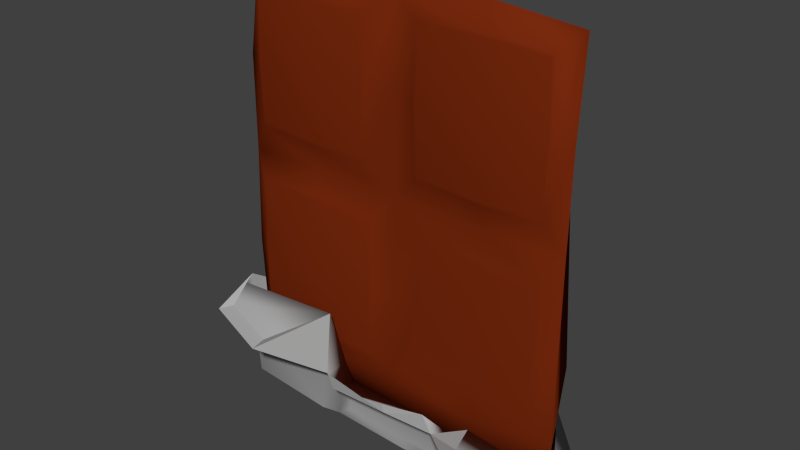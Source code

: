 # Source: Chocolate.blend  (saved by Blender 2.74.0; exported with 4.5.12 LTS)
import bpy
from mathutils import Matrix  # noqa: F401  (used for matrix-valued properties, if any)

bpy.ops.wm.read_factory_settings(use_empty=True)
scene = bpy.context.scene
scene.name = 'Scene'

# ---- collections
col_collection_1 = bpy.data.collections.new('Collection 1'); scene.collection.children.link(col_collection_1)

# ---- materials (node trees are filled in below, after node groups)
mat_wrapper = bpy.data.materials.new('Wrapper')
mat_wrapper.alpha_threshold = 0.0
mat_wrapper.use_transparent_shadow = False
mat_wrapper.diffuse_color = (0.3931, 0.3931, 0.3931, 1.0)
mat_wrapper.roughness = 0.5
mat_chcoclate = bpy.data.materials.new('Chcoclate')
mat_chcoclate.alpha_threshold = 0.0
mat_chcoclate.use_transparent_shadow = False
mat_chcoclate.diffuse_color = (0.1902, 0.02287, 0.004282, 1.0)
mat_chcoclate.roughness = 0.5

# ---- material node trees

# ---- world
world_world = bpy.data.worlds.new('World'); scene.world = world_world
world_world.color = (0.05088, 0.05088, 0.05088)
world_world.use_sun_shadow = False
world_world.sun_shadow_jitter_overblur = 0.0
world_world.cycles.sampling_method = 'MANUAL'
world_world.cycles.sample_map_resolution = 256

# ---- meshes
me_cube_001 = bpy.data.meshes.new('Cube.001')
me_cube_001.from_pydata([(-0.5804, -0.6608, -0.7897), (-0.6667, -0.6667, 0.7325), (-0.4455, 0.6774, -0.8002), (-0.9305, 0.7934, 0.9443), (0.6147, -0.4351, -0.8015), (0.6667, -0.6667, 0.7325), (0.5966, 0.6774, -0.8002), (0.9312, 0.7912, 0.9448), (-0.7543, -0.7331, -0.4535), (-0.9691, 0.927, -0.5985), (0.9198, 0.9142, -0.598), (0.7457, -0.7331, -0.4535), (-0.8798, -0.5103, -0.8318), (-1.003, 0.9263, -0.8832), (0.8637, -0.521, -0.8335), (0.9342, 0.9263, -0.8824), (-0.4505, -1.201, -0.566), (-1.061, 1.043, -0.4061), (0.9596, 1.043, -0.6308), (0.4711, -1.208, -0.5659), (-0.4203, 1.032, -0.9022), (-0.3942, -0.8973, -0.9041), (-0.1558, -1.212, -0.566), (-0.2841, 1.991, -0.5667), (-1.101, 2.008, -0.5124), (-0.7327, 2.426, -0.5566), (0.4136, -0.8973, -0.9041), (0.4384, -1.233, -0.5659), (0.3876, 1.032, -0.9022), (0.3621, 1.809, -0.639), (0.8923, 2.394, -0.6019), (0.5291, 2.394, -0.6019), (0.03759, 1.032, -0.9169), (0.09419, 1.985, -0.6194), (0.04921, -0.8973, -0.9041), (0.1405, -1.222, -0.566), (-0.5, 1.058, 0.9926), (-0.0005353, 1.068, 0.9514), (0.5, 1.055, 0.9933), (-0.9399, 1.056, 0.5884), (-0.9393, 1.067, 0.1977), (-0.9531, 1.086, -0.2023), (0.945, 1.049, 0.5885), (0.9391, 1.053, 0.1968), (0.9323, 1.05, -0.2024), (0.4711, 1.145, -0.5951), (-0.0236, 1.147, -0.5543), (-0.5289, 1.167, -0.5961), (0.5, 1.288, 0.8796), (-0.5, 1.084, 0.1978), (-0.0006691, 1.085, 0.5987), (0.0001075, 1.075, 0.1972), (-0.003456, 1.082, -0.2035), (0.82, 1.173, -0.2038), (0.5, 1.066, 0.1966), (-0.8578, 1.284, -0.2038), (-0.8156, 1.292, 0.852), (-0.5, 1.304, 0.8629), (-0.1844, 1.292, 0.852), (-0.8291, 1.304, 0.5987), (-0.8156, 1.292, 0.3454), (-0.5, 1.34, 0.5987), (-0.5, 1.304, 0.3346), (-0.1709, 1.304, 0.5987), (-0.1844, 1.292, 0.3454), (0.8354, 1.276, 0.8679), (0.1646, 1.276, 0.8679), (0.85, 1.288, 0.5987), (0.8354, 1.276, 0.3295), (0.15, 1.288, 0.5987), (0.1646, 1.276, 0.3295), (0.5, 1.324, 0.5987), (0.5, 1.288, 0.3179), (0.8023, 1.185, -0.4501), (0.807, 1.166, 0.04285), (0.4961, 1.187, -0.4606), (0.1876, 1.185, -0.4501), (0.1793, 1.173, -0.2038), (0.1923, 1.166, 0.04285), (0.4997, 1.193, -0.2038), (0.4997, 1.173, 0.05326), (-0.8482, 1.292, -0.4786), (-0.5041, 1.299, -0.4905), (-0.843, 1.272, 0.07127), (-0.1626, 1.292, -0.4786), (-0.5002, 1.321, -0.2038), (-0.5002, 1.284, 0.08317), (-0.1426, 1.284, -0.2038), (-0.1574, 1.272, 0.07127), (-1.024, 0.9846, -0.5986), (0.9528, 0.9846, -0.7447), (0.6892, -0.9364, -0.6982), (-0.6651, -0.8558, -0.6989), (-0.275, -1.055, -0.735), (-0.3263, 1.201, -0.604), (0.426, -1.065, -0.735), (0.3941, 1.201, -0.7618), (0.927, 1.333, -0.7354), (0.09484, -1.06, -0.735), (0.1312, 1.263, 0.5987), (0.144, 1.251, 0.313), (0.5, 1.26, 0.3027), (0.8484, 1.248, 0.3129), (0.144, 1.25, 0.8783), (0.8618, 1.258, 0.5974), (0.8474, 1.215, 0.8775), (0.5, 1.259, 0.8938), (-0.1425, 1.267, 0.5987), (-0.8362, 1.254, 0.3208), (-0.5, 1.267, 0.3118), (-0.1536, 1.255, 0.3207), (-0.1537, 1.254, 0.8686), (-0.8476, 1.262, 0.597), (-0.8348, 1.209, 0.8674), (-0.5, 1.263, 0.8845), (-0.116, 1.246, -0.2038), (-0.8614, 1.233, 0.09547), (-0.1273, 1.234, 0.09537), (-0.5001, 1.246, 0.1051), (-0.136, 1.265, -0.4931), (-0.5088, 1.274, -0.5107), (-0.876, 1.246, -0.2035), (-0.8713, 1.222, -0.5015), (0.1411, 1.154, -0.2038), (0.1521, 1.147, 0.07515), (0.8347, 1.142, 0.07506), (0.4997, 1.15, 0.08325), (0.1434, 1.177, -0.4719), (0.4909, 1.178, -0.4888), (0.8269, 1.128, -0.4811), (0.8435, 1.147, -0.2035), (-0.9983, 1.3, -0.5858), (-0.982, 1.25, -0.8456), (-0.4744, 1.342, -0.8621), (-0.3222, 1.677, -0.3324), (-1.03, 1.351, -0.418), (-0.3904, 1.489, -0.5904), (-0.731, 2.087, -0.543), (-1.052, 1.722, -0.5045), (0.03487, 0.9959, -0.8762), (-0.3522, 0.9959, -0.8637), (0.07817, 1.956, -0.5895), (-0.2537, 1.961, -0.6315), (-0.286, 1.138, -0.6895), (0.3395, 1.138, -0.7099), (0.3307, 0.9959, -0.8637), (0.308, 1.807, -0.5709), (0.07764, 1.138, -0.6965), (0.9114, 1.283, -0.849), (0.4381, 1.374, -0.8662), (0.9308, 1.384, -0.6456), (0.5269, 1.472, -0.5946), (0.4432, 1.52, -0.7502), (0.8725, 2.039, -0.611), (0.558, 2.039, -0.611), (-0.9413, 0.208, -0.8575), (0.8989, 0.2026, -0.8579), (0.7467, -0.4836, -0.7151), (-0.7106, -0.6077, -0.5544), (-0.4072, 0.06754, -0.9031), (0.4006, 0.06754, -0.9031), (0.0434, 0.06754, -0.9105), (0.8081, 0.06008, -0.743), (-0.8523, 0.06439, -0.6948)], [], [(8, 9, 2, 0), (9, 47, 46, 45, 10, 6, 2), (10, 11, 4, 6), (11, 8, 0, 4), (0, 2, 6, 4), (5, 7, 38, 37, 36, 3, 1), (5, 1, 8, 11), (7, 5, 11, 10, 44, 43, 42), (127, 123, 77, 76), (1, 3, 39, 40, 41, 9, 8), (163, 89, 13, 155), (29, 31, 154, 151), (162, 91, 14, 156), (93, 92, 12, 21), (160, 28, 15, 156), (155, 13, 20, 159), (98, 93, 21, 34), (17, 24, 138, 135), (89, 17, 135, 131), (91, 95, 26, 14), (161, 32, 28, 160), (28, 32, 139, 145), (18, 90, 97, 150), (33, 29, 146, 141), (159, 20, 32, 161), (95, 98, 34, 26), (115, 119, 84, 87), (117, 115, 87, 88), (123, 124, 78, 77), (111, 107, 63, 58), (107, 110, 64, 63), (116, 118, 86, 83), (109, 108, 60, 62), (110, 109, 62, 64), (118, 117, 88, 86), (99, 103, 66, 69), (100, 99, 69, 70), (124, 126, 80, 78), (101, 100, 70, 72), (102, 101, 72, 68), (126, 125, 74, 80), (56, 57, 61, 59), (59, 61, 62, 60), (57, 58, 63, 61), (61, 63, 64, 62), (108, 112, 59, 60), (112, 113, 56, 59), (114, 111, 58, 57), (113, 114, 57, 56), (66, 48, 71, 69), (69, 71, 72, 70), (48, 65, 67, 71), (71, 67, 68, 72), (104, 102, 68, 67), (105, 104, 67, 65), (103, 106, 48, 66), (106, 105, 65, 48), (79, 53, 73, 75), (77, 79, 75, 76), (78, 80, 79, 77), (80, 74, 53, 79), (128, 127, 76, 75), (129, 128, 75, 73), (125, 130, 53, 74), (130, 129, 73, 53), (55, 85, 82, 81), (85, 87, 84, 82), (83, 86, 85, 55), (86, 88, 87, 85), (119, 120, 82, 84), (121, 116, 83, 55), (120, 122, 81, 82), (122, 121, 55, 81), (27, 35, 98, 95), (94, 23, 142, 143), (29, 96, 144, 146), (19, 27, 95, 91), (23, 94, 136, 134), (35, 22, 93, 98), (22, 16, 92, 93), (157, 19, 91, 162), (96, 29, 151, 152), (158, 17, 89, 163), (38, 7, 105, 106), (37, 38, 106, 103), (7, 42, 104, 105), (42, 43, 102, 104), (43, 54, 101, 102), (54, 51, 100, 101), (51, 50, 99, 100), (50, 37, 103, 99), (3, 36, 114, 113), (36, 37, 111, 114), (39, 3, 113, 112), (40, 39, 112, 108), (51, 49, 109, 110), (49, 40, 108, 109), (50, 51, 110, 107), (37, 50, 107, 111), (9, 41, 121, 122), (47, 9, 122, 120), (41, 40, 116, 121), (46, 47, 120, 119), (49, 51, 117, 118), (40, 49, 118, 116), (51, 52, 115, 117), (52, 46, 119, 115), (44, 10, 129, 130), (43, 44, 130, 125), (10, 45, 128, 129), (45, 46, 127, 128), (54, 43, 125, 126), (51, 54, 126, 124), (52, 51, 124, 123), (46, 52, 123, 127), (131, 136, 133, 132), (134, 135, 138, 137), (135, 134, 136, 131), (25, 23, 134, 137), (24, 25, 137, 138), (94, 20, 133, 136), (20, 13, 132, 133), (13, 89, 131, 132), (147, 144, 145, 139), (143, 147, 139, 140), (142, 141, 147, 143), (141, 146, 144, 147), (96, 28, 145, 144), (20, 94, 143, 140), (23, 33, 141, 142), (32, 20, 140, 139), (152, 97, 148, 149), (150, 151, 154, 153), (151, 150, 97, 152), (30, 18, 150, 153), (31, 30, 153, 154), (28, 96, 152, 149), (15, 28, 149, 148), (90, 15, 148, 97), (16, 158, 163, 92), (18, 157, 162, 90), (21, 159, 161, 34), (34, 161, 160, 26), (12, 155, 159, 21), (26, 160, 156, 14), (90, 162, 156, 15), (92, 163, 155, 12)])
me_cube_001.polygons.foreach_set('use_smooth', [1, 1, 1, 1, 1, 1, 1, 1, 1, 1, 1, 0, 1, 1, 1, 1, 1, 0, 1, 1, 1, 1, 1, 0, 1, 1, 1, 1, 1, 1, 1, 1, 1, 1, 1, 1, 1, 1, 1, 1, 1, 1, 1, 1, 1, 1, 1, 1, 1, 1, 1, 1, 1, 1, 1, 1, 1, 1, 1, 1, 1, 1, 1, 1, 1, 1, 1, 1, 1, 1, 1, 1, 1, 1, 1, 1, 1, 1, 1, 1, 1, 1, 1, 1, 1, 1, 1, 1, 1, 1, 1, 1, 1, 1, 1, 1, 1, 1, 1, 1, 1, 1, 1, 1, 1, 1, 1, 1, 1, 1, 1, 1, 1, 1, 1, 1, 1, 1, 0, 0, 1, 1, 1, 1, 1, 1, 1, 1, 1, 0, 1, 1, 1, 1, 0, 0, 1, 1, 1, 1, 1, 1, 1, 1, 1, 1, 1])
me_cube_001.polygons.foreach_set('material_index', [1, 1, 1, 1, 0, 1, 1, 1, 1, 1, 0, 0, 0, 0, 0, 0, 0, 0, 0, 0, 0, 0, 0, 0, 0, 0, 1, 1, 1, 1, 1, 1, 1, 1, 1, 1, 1, 1, 1, 1, 1, 1, 1, 1, 1, 1, 1, 1, 1, 1, 1, 1, 1, 1, 1, 1, 1, 1, 1, 1, 1, 1, 1, 1, 1, 1, 1, 1, 1, 1, 1, 1, 1, 0, 0, 0, 0, 0, 0, 0, 0, 0, 0, 1, 1, 1, 1, 1, 1, 1, 1, 1, 1, 1, 1, 1, 1, 1, 1, 1, 1, 1, 1, 1, 1, 1, 1, 1, 1, 1, 1, 1, 1, 1, 1, 0, 0, 0, 0, 0, 0, 0, 0, 0, 0, 0, 0, 0, 0, 0, 0, 0, 0, 0, 0, 0, 0, 0, 0, 0, 0, 0, 0, 0, 0, 0, 0])
me_cube_001.materials.append(mat_wrapper)
me_cube_001.materials.append(mat_chcoclate)
me_cube_001.use_remesh_preserve_volume = False
me_cube_001.use_remesh_preserve_attributes = False
me_cube_001.use_mirror_vertex_groups = False
me_cube_001.update()

# ---- objects
ob_cube = bpy.data.objects.new('Cube', me_cube_001)

# ---- transforms, parenting, visibility, modifiers, constraints
ob_cube.location = (0.0, 0.0, 0.0)
ob_cube.scale = (0.7562, -0.1788, 1.0)
ob_cube.lineart.crease_threshold = 0.0

# ---- collection membership
col_collection_1.objects.link(ob_cube)

# ---- scene / render settings (as saved in the file)
scene.frame_start = 1; scene.frame_end = 250; scene.frame_set(1)
scene.render.engine = 'BLENDER_EEVEE_NEXT'
scene.render.resolution_percentage = 50
scene.render.dither_intensity = 0.0
scene.cycles.use_denoising = False
scene.cycles.samples = 10
scene.cycles.sampling_pattern = 'TABULATED_SOBOL'
scene.cycles.light_sampling_threshold = 0.0
scene.cycles.use_adaptive_sampling = False
scene.cycles.use_light_tree = False
scene.cycles.blur_glossy = 0.0
scene.cycles.pixel_filter_type = 'GAUSSIAN'
scene.cycles.sample_clamp_indirect = 0.0
scene.view_settings.view_transform = 'Standard'
bpy.context.view_layer.update()

# ---- added for rendering (the .blend has no active camera and no usable light): camera, sun
cam_auto = bpy.data.cameras.new('AutoCamera')
cam_auto.lens = 50.0
cam_auto.sensor_width = 36.0
cam_auto.clip_end = 1000.0
ob_auto_camera = bpy.data.objects.new('AutoCamera', cam_auto)
scene.collection.objects.link(ob_auto_camera)
ob_auto_camera.location = (2.3064, -2.93839, 1.92593)
ob_auto_camera.rotation_euler = (1.09748, -7.21219e-08, 0.694738)
scene.camera = ob_auto_camera
light_auto_sun = bpy.data.lights.new('AutoSun', 'SUN')
light_auto_sun.energy = 3.0
light_auto_sun.angle = 0.0523599
ob_auto_sun = bpy.data.objects.new('AutoSun', light_auto_sun)
scene.collection.objects.link(ob_auto_sun)
ob_auto_sun.rotation_euler = (0.872665, 0.174533, 0.523599)
bpy.context.view_layer.update()
